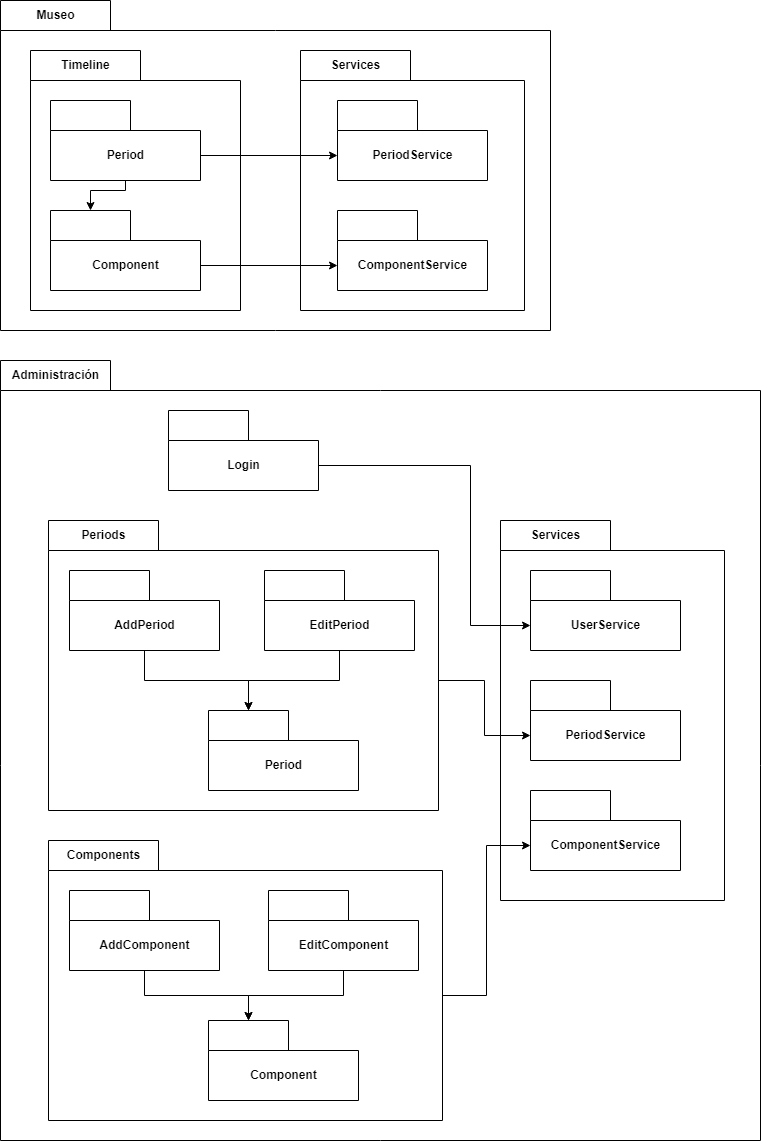

The diagram above was exported from draw.io. Its source (the exported page's mxGraphModel, read from the mxfile embedded in the PNG):
<mxGraphModel dx="2062" dy="1122" grid="1" gridSize="10" guides="1" tooltips="1" connect="1" arrows="1" fold="1" page="1" pageScale="1" pageWidth="827" pageHeight="1169" math="0" shadow="0">
  <root>
    <mxCell id="0" />
    <mxCell id="1" parent="0" />
    <mxCell id="gsb_-dMlUL9sILfEhQUG-1" value="Museo" style="shape=folder;fontStyle=1;tabWidth=110;tabHeight=30;tabPosition=left;html=1;boundedLbl=1;labelInHeader=1;container=1;collapsible=0;recursiveResize=0;" parent="1" vertex="1">
      <mxGeometry x="40" y="10" width="550" height="330" as="geometry" />
    </mxCell>
    <mxCell id="Hlk1k5ITs1xLXFV4e0Z6-8" value="Timeline" style="shape=folder;fontStyle=1;tabWidth=110;tabHeight=30;tabPosition=left;html=1;boundedLbl=1;labelInHeader=1;container=1;collapsible=0;recursiveResize=0;" vertex="1" parent="gsb_-dMlUL9sILfEhQUG-1">
      <mxGeometry x="30" y="50" width="210" height="260" as="geometry" />
    </mxCell>
    <mxCell id="Hlk1k5ITs1xLXFV4e0Z6-38" style="edgeStyle=orthogonalEdgeStyle;rounded=0;orthogonalLoop=1;jettySize=auto;html=1;exitX=0.5;exitY=1;exitDx=0;exitDy=0;exitPerimeter=0;entryX=0;entryY=0;entryDx=40;entryDy=0;entryPerimeter=0;" edge="1" parent="Hlk1k5ITs1xLXFV4e0Z6-8" source="Hlk1k5ITs1xLXFV4e0Z6-10" target="Hlk1k5ITs1xLXFV4e0Z6-11">
      <mxGeometry relative="1" as="geometry">
        <Array as="points">
          <mxPoint x="95" y="140" />
          <mxPoint x="60" y="140" />
        </Array>
      </mxGeometry>
    </mxCell>
    <mxCell id="Hlk1k5ITs1xLXFV4e0Z6-10" value="Period" style="shape=folder;fontStyle=1;tabWidth=80;tabHeight=30;tabPosition=left;html=1;boundedLbl=1;" vertex="1" parent="Hlk1k5ITs1xLXFV4e0Z6-8">
      <mxGeometry x="20" y="50" width="150" height="80" as="geometry" />
    </mxCell>
    <mxCell id="Hlk1k5ITs1xLXFV4e0Z6-11" value="Component" style="shape=folder;fontStyle=1;tabWidth=80;tabHeight=30;tabPosition=left;html=1;boundedLbl=1;" vertex="1" parent="Hlk1k5ITs1xLXFV4e0Z6-8">
      <mxGeometry x="20" y="160" width="150" height="80" as="geometry" />
    </mxCell>
    <mxCell id="Hlk1k5ITs1xLXFV4e0Z6-39" value="Services" style="shape=folder;fontStyle=1;tabWidth=110;tabHeight=30;tabPosition=left;html=1;boundedLbl=1;labelInHeader=1;container=1;collapsible=0;recursiveResize=0;" vertex="1" parent="gsb_-dMlUL9sILfEhQUG-1">
      <mxGeometry x="300" y="50" width="224" height="260" as="geometry" />
    </mxCell>
    <mxCell id="Hlk1k5ITs1xLXFV4e0Z6-40" value="PeriodService" style="shape=folder;fontStyle=1;tabWidth=80;tabHeight=30;tabPosition=left;html=1;boundedLbl=1;" vertex="1" parent="Hlk1k5ITs1xLXFV4e0Z6-39">
      <mxGeometry x="37" y="50" width="150" height="80" as="geometry" />
    </mxCell>
    <mxCell id="Hlk1k5ITs1xLXFV4e0Z6-41" value="ComponentService" style="shape=folder;fontStyle=1;tabWidth=80;tabHeight=30;tabPosition=left;html=1;boundedLbl=1;" vertex="1" parent="Hlk1k5ITs1xLXFV4e0Z6-39">
      <mxGeometry x="37" y="160" width="150" height="80" as="geometry" />
    </mxCell>
    <mxCell id="Hlk1k5ITs1xLXFV4e0Z6-43" style="edgeStyle=orthogonalEdgeStyle;rounded=0;orthogonalLoop=1;jettySize=auto;html=1;exitX=0;exitY=0;exitDx=150;exitDy=55;exitPerimeter=0;entryX=0;entryY=0;entryDx=0;entryDy=55;entryPerimeter=0;" edge="1" parent="gsb_-dMlUL9sILfEhQUG-1" source="Hlk1k5ITs1xLXFV4e0Z6-10" target="Hlk1k5ITs1xLXFV4e0Z6-40">
      <mxGeometry relative="1" as="geometry" />
    </mxCell>
    <mxCell id="Hlk1k5ITs1xLXFV4e0Z6-44" style="edgeStyle=orthogonalEdgeStyle;rounded=0;orthogonalLoop=1;jettySize=auto;html=1;exitX=0;exitY=0;exitDx=150;exitDy=55;exitPerimeter=0;entryX=0;entryY=0;entryDx=0;entryDy=55;entryPerimeter=0;" edge="1" parent="gsb_-dMlUL9sILfEhQUG-1" source="Hlk1k5ITs1xLXFV4e0Z6-11" target="Hlk1k5ITs1xLXFV4e0Z6-41">
      <mxGeometry relative="1" as="geometry" />
    </mxCell>
    <mxCell id="Hlk1k5ITs1xLXFV4e0Z6-1" value="Administración" style="shape=folder;fontStyle=1;tabWidth=110;tabHeight=30;tabPosition=left;html=1;boundedLbl=1;labelInHeader=1;container=1;collapsible=0;recursiveResize=0;" vertex="1" parent="1">
      <mxGeometry x="40" y="370" width="760" height="780" as="geometry" />
    </mxCell>
    <mxCell id="Hlk1k5ITs1xLXFV4e0Z6-28" value="Services" style="shape=folder;fontStyle=1;tabWidth=110;tabHeight=30;tabPosition=left;html=1;boundedLbl=1;labelInHeader=1;container=1;collapsible=0;recursiveResize=0;" vertex="1" parent="Hlk1k5ITs1xLXFV4e0Z6-1">
      <mxGeometry x="500" y="160" width="224" height="380" as="geometry" />
    </mxCell>
    <mxCell id="Hlk1k5ITs1xLXFV4e0Z6-30" value="PeriodService" style="shape=folder;fontStyle=1;tabWidth=80;tabHeight=30;tabPosition=left;html=1;boundedLbl=1;" vertex="1" parent="Hlk1k5ITs1xLXFV4e0Z6-28">
      <mxGeometry x="30" y="160" width="150" height="80" as="geometry" />
    </mxCell>
    <mxCell id="Hlk1k5ITs1xLXFV4e0Z6-31" value="ComponentService" style="shape=folder;fontStyle=1;tabWidth=80;tabHeight=30;tabPosition=left;html=1;boundedLbl=1;" vertex="1" parent="Hlk1k5ITs1xLXFV4e0Z6-28">
      <mxGeometry x="30" y="270" width="150" height="80" as="geometry" />
    </mxCell>
    <mxCell id="Hlk1k5ITs1xLXFV4e0Z6-32" value="UserService" style="shape=folder;fontStyle=1;tabWidth=80;tabHeight=30;tabPosition=left;html=1;boundedLbl=1;" vertex="1" parent="Hlk1k5ITs1xLXFV4e0Z6-28">
      <mxGeometry x="30" y="50" width="150" height="80" as="geometry" />
    </mxCell>
    <mxCell id="Hlk1k5ITs1xLXFV4e0Z6-37" style="edgeStyle=orthogonalEdgeStyle;rounded=0;orthogonalLoop=1;jettySize=auto;html=1;exitX=0;exitY=0;exitDx=394;exitDy=155;exitPerimeter=0;entryX=0;entryY=0;entryDx=0;entryDy=55;entryPerimeter=0;" edge="1" parent="Hlk1k5ITs1xLXFV4e0Z6-1" source="Hlk1k5ITs1xLXFV4e0Z6-15" target="Hlk1k5ITs1xLXFV4e0Z6-31">
      <mxGeometry relative="1" as="geometry" />
    </mxCell>
    <mxCell id="Hlk1k5ITs1xLXFV4e0Z6-15" value="Components" style="shape=folder;fontStyle=1;tabWidth=110;tabHeight=30;tabPosition=left;html=1;boundedLbl=1;labelInHeader=1;container=1;collapsible=0;recursiveResize=0;" vertex="1" parent="Hlk1k5ITs1xLXFV4e0Z6-1">
      <mxGeometry x="48" y="480" width="394" height="280" as="geometry" />
    </mxCell>
    <mxCell id="Hlk1k5ITs1xLXFV4e0Z6-26" style="edgeStyle=orthogonalEdgeStyle;rounded=0;orthogonalLoop=1;jettySize=auto;html=1;exitX=0.5;exitY=1;exitDx=0;exitDy=0;exitPerimeter=0;entryX=0;entryY=0;entryDx=40;entryDy=0;entryPerimeter=0;" edge="1" parent="Hlk1k5ITs1xLXFV4e0Z6-15" source="Hlk1k5ITs1xLXFV4e0Z6-23" target="Hlk1k5ITs1xLXFV4e0Z6-25">
      <mxGeometry relative="1" as="geometry" />
    </mxCell>
    <mxCell id="Hlk1k5ITs1xLXFV4e0Z6-23" value="AddComponent" style="shape=folder;fontStyle=1;tabWidth=80;tabHeight=30;tabPosition=left;html=1;boundedLbl=1;" vertex="1" parent="Hlk1k5ITs1xLXFV4e0Z6-15">
      <mxGeometry x="21" y="50" width="150" height="80" as="geometry" />
    </mxCell>
    <mxCell id="Hlk1k5ITs1xLXFV4e0Z6-24" value="EditComponent" style="shape=folder;fontStyle=1;tabWidth=80;tabHeight=30;tabPosition=left;html=1;boundedLbl=1;" vertex="1" parent="Hlk1k5ITs1xLXFV4e0Z6-15">
      <mxGeometry x="220" y="50" width="150" height="80" as="geometry" />
    </mxCell>
    <mxCell id="Hlk1k5ITs1xLXFV4e0Z6-25" value="Component" style="shape=folder;fontStyle=1;tabWidth=80;tabHeight=30;tabPosition=left;html=1;boundedLbl=1;" vertex="1" parent="Hlk1k5ITs1xLXFV4e0Z6-15">
      <mxGeometry x="160" y="180" width="150" height="80" as="geometry" />
    </mxCell>
    <mxCell id="Hlk1k5ITs1xLXFV4e0Z6-27" style="edgeStyle=orthogonalEdgeStyle;rounded=0;orthogonalLoop=1;jettySize=auto;html=1;exitX=0.5;exitY=1;exitDx=0;exitDy=0;exitPerimeter=0;entryX=0;entryY=0;entryDx=40;entryDy=0;entryPerimeter=0;" edge="1" parent="Hlk1k5ITs1xLXFV4e0Z6-15" source="Hlk1k5ITs1xLXFV4e0Z6-24" target="Hlk1k5ITs1xLXFV4e0Z6-25">
      <mxGeometry relative="1" as="geometry">
        <mxPoint x="164" y="10" as="targetPoint" />
      </mxGeometry>
    </mxCell>
    <mxCell id="Hlk1k5ITs1xLXFV4e0Z6-36" style="edgeStyle=orthogonalEdgeStyle;rounded=0;orthogonalLoop=1;jettySize=auto;html=1;exitX=0;exitY=0;exitDx=390;exitDy=160;exitPerimeter=0;entryX=0;entryY=0;entryDx=0;entryDy=55;entryPerimeter=0;" edge="1" parent="Hlk1k5ITs1xLXFV4e0Z6-1" source="Hlk1k5ITs1xLXFV4e0Z6-13" target="Hlk1k5ITs1xLXFV4e0Z6-30">
      <mxGeometry relative="1" as="geometry" />
    </mxCell>
    <mxCell id="Hlk1k5ITs1xLXFV4e0Z6-13" value="Periods" style="shape=folder;fontStyle=1;tabWidth=110;tabHeight=30;tabPosition=left;html=1;boundedLbl=1;labelInHeader=1;container=1;collapsible=0;recursiveResize=0;" vertex="1" parent="Hlk1k5ITs1xLXFV4e0Z6-1">
      <mxGeometry x="48" y="160" width="390" height="290" as="geometry" />
    </mxCell>
    <mxCell id="Hlk1k5ITs1xLXFV4e0Z6-20" style="edgeStyle=orthogonalEdgeStyle;rounded=0;orthogonalLoop=1;jettySize=auto;html=1;exitX=0.5;exitY=1;exitDx=0;exitDy=0;exitPerimeter=0;entryX=0;entryY=0;entryDx=40;entryDy=0;entryPerimeter=0;" edge="1" parent="Hlk1k5ITs1xLXFV4e0Z6-13" source="Hlk1k5ITs1xLXFV4e0Z6-17" target="Hlk1k5ITs1xLXFV4e0Z6-19">
      <mxGeometry relative="1" as="geometry" />
    </mxCell>
    <mxCell id="Hlk1k5ITs1xLXFV4e0Z6-17" value="AddPeriod" style="shape=folder;fontStyle=1;tabWidth=80;tabHeight=30;tabPosition=left;html=1;boundedLbl=1;" vertex="1" parent="Hlk1k5ITs1xLXFV4e0Z6-13">
      <mxGeometry x="21" y="50" width="150" height="80" as="geometry" />
    </mxCell>
    <mxCell id="Hlk1k5ITs1xLXFV4e0Z6-22" style="edgeStyle=orthogonalEdgeStyle;rounded=0;orthogonalLoop=1;jettySize=auto;html=1;exitX=0.5;exitY=1;exitDx=0;exitDy=0;exitPerimeter=0;entryX=0;entryY=0;entryDx=40;entryDy=0;entryPerimeter=0;" edge="1" parent="Hlk1k5ITs1xLXFV4e0Z6-13" source="Hlk1k5ITs1xLXFV4e0Z6-18" target="Hlk1k5ITs1xLXFV4e0Z6-19">
      <mxGeometry relative="1" as="geometry" />
    </mxCell>
    <mxCell id="Hlk1k5ITs1xLXFV4e0Z6-18" value="EditPeriod" style="shape=folder;fontStyle=1;tabWidth=80;tabHeight=30;tabPosition=left;html=1;boundedLbl=1;" vertex="1" parent="Hlk1k5ITs1xLXFV4e0Z6-13">
      <mxGeometry x="216" y="50" width="150" height="80" as="geometry" />
    </mxCell>
    <mxCell id="Hlk1k5ITs1xLXFV4e0Z6-19" value="Period" style="shape=folder;fontStyle=1;tabWidth=80;tabHeight=30;tabPosition=left;html=1;boundedLbl=1;" vertex="1" parent="Hlk1k5ITs1xLXFV4e0Z6-13">
      <mxGeometry x="160" y="190" width="150" height="80" as="geometry" />
    </mxCell>
    <mxCell id="Hlk1k5ITs1xLXFV4e0Z6-35" style="edgeStyle=orthogonalEdgeStyle;rounded=0;orthogonalLoop=1;jettySize=auto;html=1;exitX=0;exitY=0;exitDx=150;exitDy=55;exitPerimeter=0;entryX=0;entryY=0;entryDx=0;entryDy=55;entryPerimeter=0;" edge="1" parent="Hlk1k5ITs1xLXFV4e0Z6-1" source="Hlk1k5ITs1xLXFV4e0Z6-34" target="Hlk1k5ITs1xLXFV4e0Z6-32">
      <mxGeometry relative="1" as="geometry">
        <Array as="points">
          <mxPoint x="470" y="105" />
          <mxPoint x="470" y="265" />
        </Array>
      </mxGeometry>
    </mxCell>
    <mxCell id="Hlk1k5ITs1xLXFV4e0Z6-34" value="Login" style="shape=folder;fontStyle=1;tabWidth=80;tabHeight=30;tabPosition=left;html=1;boundedLbl=1;" vertex="1" parent="Hlk1k5ITs1xLXFV4e0Z6-1">
      <mxGeometry x="168" y="50" width="150" height="80" as="geometry" />
    </mxCell>
  </root>
</mxGraphModel>